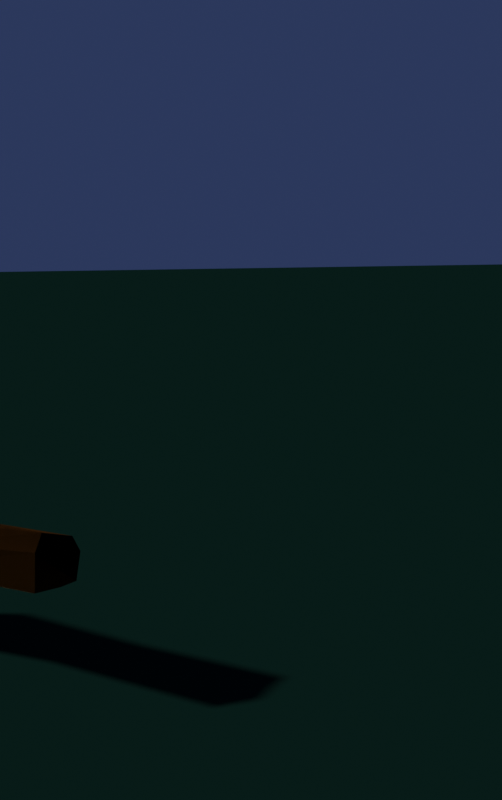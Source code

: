 # Source: campfire.blend  (saved by Blender 2.92.15; exported with 4.5.12 LTS)
import bpy
from mathutils import Matrix  # noqa: F401  (used for matrix-valued properties, if any)

bpy.ops.wm.read_factory_settings(use_empty=True)
scene = bpy.context.scene
scene.name = 'Scene'

# ---- collections
col_campfire = bpy.data.collections.new('Campfire'); scene.collection.children.link(col_campfire)
col_woodpile = bpy.data.collections.new('Woodpile'); scene.collection.children.link(col_woodpile)

# ---- materials (node trees are filled in below, after node groups)
mat_grass = bpy.data.materials.new('Grass')
mat_grass.use_transparent_shadow = False
mat_inscriptionmaterial = bpy.data.materials.new('InscriptionMaterial')
mat_inscriptionmaterial.use_transparent_shadow = False
mat_brownwood = bpy.data.materials.new('BrownWood')
mat_brownwood.use_transparent_shadow = False

# ---- material node trees
mat_grass.use_nodes = True; mat_grass.node_tree.nodes.clear()
_N = mat_grass.node_tree.nodes; _L = mat_grass.node_tree.links
n0 = _N.new('ShaderNodeOutputMaterial'); n0.name = 'Material Output'; n0.location = (300, 300)
n1 = _N.new('ShaderNodeBsdfPrincipled'); n1.name = 'Principled BSDF'; n1.location = (10, 300)
n1.distribution = 'GGX'
n1.subsurface_method = 'BURLEY'
n1.inputs[0].default_value = (0.0032, 0.01661, 0.01263, 1.0)
n1.inputs[2].default_value = 1.0
n1.inputs[3].default_value = 1.45
n1.inputs[13].default_value = 0.0
n1.inputs[27].default_value = (0.0, 0.0, 0.0, 1.0)
n1.inputs[28].default_value = 1.0
_L.new(n1.outputs[0], n0.inputs[0])
n0.is_active_output = True
mat_inscriptionmaterial.use_nodes = True; mat_inscriptionmaterial.node_tree.nodes.clear()
_N = mat_inscriptionmaterial.node_tree.nodes; _L = mat_inscriptionmaterial.node_tree.links
n0 = _N.new('ShaderNodeBsdfPrincipled'); n0.name = 'Principled BSDF'; n0.location = (10, 300)
n0.distribution = 'GGX'
n0.subsurface_method = 'BURLEY'
n0.inputs[0].default_value = (0.8344, 0.6028, 0.194, 1.0)
n0.inputs[2].default_value = 1.0
n0.inputs[3].default_value = 1.45
n0.inputs[13].default_value = 0.0
n0.inputs[27].default_value = (0.0, 0.0, 0.0, 1.0)
n0.inputs[28].default_value = 1.0
n1 = _N.new('ShaderNodeOutputMaterial'); n1.name = 'Material Output'; n1.location = (300, 300)
_L.new(n0.outputs[0], n1.inputs[0])
n1.is_active_output = True
mat_brownwood.use_nodes = True; mat_brownwood.node_tree.nodes.clear()
_N = mat_brownwood.node_tree.nodes; _L = mat_brownwood.node_tree.links
n0 = _N.new('ShaderNodeOutputMaterial'); n0.name = 'Material Output'; n0.location = (300, 300)
n1 = _N.new('ShaderNodeBsdfPrincipled'); n1.name = 'Principled BSDF'; n1.location = (10, 300)
n1.distribution = 'GGX'
n1.subsurface_method = 'BURLEY'
n1.inputs[0].default_value = (0.06072, 0.02314, 0.003701, 1.0)
n1.inputs[2].default_value = 1.0
n1.inputs[3].default_value = 1.45
n1.inputs[13].default_value = 0.0
n1.inputs[27].default_value = (0.0, 0.0, 0.0, 1.0)
n1.inputs[28].default_value = 1.0
_L.new(n1.outputs[0], n0.inputs[0])
n0.is_active_output = True

# ---- world
world_world = bpy.data.worlds.new('World'); scene.world = world_world
world_world.use_nodes = True; world_world.node_tree.nodes.clear()
_N = world_world.node_tree.nodes; _L = world_world.node_tree.links
n0 = _N.new('ShaderNodeOutputWorld'); n0.name = 'World Output'; n0.location = (300, 300)
n1 = _N.new('ShaderNodeBackground'); n1.name = 'Background'; n1.location = (10, 300)
n1.inputs[0].default_value = (0.02228, 0.03412, 0.08534, 1.0)
_L.new(n1.outputs[0], n0.inputs[0])
n0.is_active_output = True
world_world.color = (0.0627, 0.0627, 0.1961)
world_world.use_sun_shadow = False
world_world.sun_shadow_jitter_overblur = 0.0

# ---- cameras
cam_camera = bpy.data.cameras.new('Camera')
cam_camera.clip_end = 100.0
cam_camera.ortho_scale = 7.314

# ---- meshes
me_plane = bpy.data.meshes.new('Plane')
me_plane.from_pydata([(-1.0, -1.0, 0.0), (1.0, -1.0, 0.0), (-1.0, 1.0, 0.0), (1.0, 1.0, 0.0)], [], [(0, 1, 3, 2)])
_uv = me_plane.uv_layers.new(name='UVMap')
_uv.uv.foreach_set('vector', [0.0, 0.0, 1.0, 0.0, 1.0, 1.0, 0.0, 1.0])
me_plane.materials.append(mat_grass)
me_plane.use_remesh_fix_poles = True
me_plane.use_remesh_preserve_attributes = False
me_plane.use_mirror_vertex_groups = False
me_plane.update()
me_plane_001 = bpy.data.meshes.new('Plane.001')
me_plane_001.from_pydata([(-1.0, -1.0, 0.0), (1.0, -1.0, 0.0), (-1.0, 1.0, 0.0), (1.0, 1.0, 0.0)], [], [(0, 1, 3, 2)])
_uv = me_plane_001.uv_layers.new(name='UVMap')
_uv.uv.foreach_set('vector', [2.98e-08, 1.0, 0.0, 2.98e-08, 1.0, 0.0, 1.0, 1.0])
me_plane_001.materials.append(mat_inscriptionmaterial)
me_plane_001.use_remesh_fix_poles = True
me_plane_001.use_remesh_preserve_attributes = False
me_plane_001.use_mirror_vertex_groups = False
me_plane_001.update()
me_log = bpy.data.meshes.new('Log')
me_log.from_pydata([], [], [])
me_log.materials.append(None)
me_log.update()
me_flatlog = bpy.data.meshes.new('FlatLog')
me_flatlog.from_pydata([(-0.3122, 0.004893, -0.03012), (0.3106, -0.001338, 0.01966), (-0.3519, -0.0713, -0.07297), (0.3681, -0.07747, -0.02465), (-0.3803, -0.04439, 0.02815), (0.3717, -0.001714, -0.03768), (-0.03551, -0.04977, -0.05213), (0.1099, -0.05821, 0.027), (-0.00077, 0.0488, 0.009473), (0.3655, -0.06863, 0.05549), (0.3441, -0.01994, 0.07843), (-0.3525, 0.07779, -0.01599), (0.0807, 0.05557, -0.02343), (-0.3697, 0.06701, -0.06947), (0.3669, 0.07267, 0.01368), (-0.002606, 0.04178, 0.04524), (-0.347, 0.01816, -0.07091), (0.3702, 0.0516, -0.04356), (0.3677, 0.04687, 0.0549), (-0.3468, 0.05524, 0.04323)], [], [(0, 16, 2), (0, 2, 4), (1, 9, 3), (9, 7, 6), (0, 4, 19), (1, 14, 18), (14, 12, 18), (12, 13, 11), (15, 18, 8), (11, 15, 8), (1, 3, 5), (1, 10, 9), (7, 9, 10), (1, 18, 10), (10, 15, 19), (0, 11, 13), (1, 17, 14), (12, 14, 17), (0, 13, 16), (1, 5, 17), (12, 8, 18), (19, 15, 11), (4, 10, 19), (4, 7, 10), (3, 9, 6), (6, 7, 4, 2), (10, 18, 15), (0, 19, 11), (12, 11, 8)])
_uv = me_flatlog.uv_layers.new(name='UVMap')
_uv.uv.foreach_set('vector', [0.75, 0.25, 0.7118, 0.4675, 0.9586, 0.3319, 0.75, 0.25, 0.9586, 0.3319, 0.8371, 0.04151, 0.25, 0.25, 0.42, 0.08324, 0.4616, 0.3185, 0.6267, 1.0, 0.61, 0.75, 0.7897, 0.7499, 0.75, 0.25, 0.8371, 0.04151, 0.5803, 0.08029, 0.25, 0.25, 0.01101, 0.2492, 0.08029, 0.08029, 0.2506, 1.0, 0.1818, 0.75, 0.3749, 0.9996, 0.1818, 0.75, 0.1791, 0.5, 0.2818, 0.5, 0.3751, 0.7504, 0.3749, 0.9996, 0.3277, 0.7498, 0.2818, 0.5, 0.3751, 0.7504, 0.3277, 0.7498, 0.25, 0.25, 0.4616, 0.3185, 0.2523, 0.489, 0.25, 0.25, 0.2569, 0.007139, 0.42, 0.08324, 0.61, 0.75, 0.6267, 1.0, 0.5051, 0.9991, 0.25, 0.25, 0.08029, 0.08029, 0.2569, 0.007139, 0.5051, 0.9991, 0.3751, 0.7504, 0.3753, 0.5012, 0.75, 0.25, 0.5279, 0.2068, 0.5499, 0.3462, 0.25, 0.25, 0.09247, 0.4248, 0.01101, 0.2492, 0.1818, 0.75, 0.2506, 1.0, 0.116, 1.0, 0.75, 0.25, 0.5499, 0.3462, 0.7118, 0.4675, 0.25, 0.25, 0.2523, 0.489, 0.09247, 0.4248, 0.1818, 0.75, 0.3277, 0.7498, 0.3749, 0.9996, 0.3753, 0.5012, 0.3751, 0.7504, 0.2818, 0.5, 0.5641, 0.5, 0.5051, 0.9991, 0.3753, 0.5012, 0.5641, 0.5, 0.61, 0.75, 0.5051, 0.9991, 0.8004, 1.0, 0.6267, 1.0, 0.7897, 0.7499, 0.7897, 0.7499, 0.61, 0.75, 0.5641, 0.5, 0.8104, 0.5, 0.5051, 0.9991, 0.3749, 0.9996, 0.3751, 0.7504, 0.75, 0.25, 0.5803, 0.08029, 0.5279, 0.2068, 0.1818, 0.75, 0.2818, 0.5, 0.3277, 0.7498])
me_flatlog.materials.append(mat_brownwood)
me_flatlog.use_remesh_fix_poles = True
me_flatlog.use_remesh_preserve_attributes = False
me_flatlog.use_mirror_vertex_groups = False
me_flatlog.update()
me_inscriptionsurface = bpy.data.meshes.new('InscriptionSurface')
me_inscriptionsurface.from_pydata([(-0.3519, -0.0713, -0.07297), (0.3681, -0.07747, -0.02465), (0.3717, -0.001714, -0.03768), (-0.03551, -0.04977, -0.05213), (0.0807, 0.05557, -0.02343), (-0.3697, 0.06701, -0.06947), (-0.347, 0.01816, -0.07091), (0.3702, 0.0516, -0.04356)], [], [(3, 0, 6, 5, 4, 7, 2, 1)])
_uv = me_inscriptionsurface.uv_layers.new(name='UVMap')
_uv.uv.foreach_set('vector', [0.4564, 0.8225, 0.02483, 0.9935, 0.03401, 0.3449, 0.004763, 0.002343, 0.5988, 0.1358, 0.9744, 0.07739, 0.9779, 0.455, 0.9729, 0.9992])
me_inscriptionsurface.materials.append(mat_inscriptionmaterial)
me_inscriptionsurface.use_remesh_fix_poles = True
me_inscriptionsurface.use_remesh_preserve_attributes = False
me_inscriptionsurface.use_mirror_vertex_groups = False
me_inscriptionsurface.update()

# ---- objects
ob_ground = bpy.data.objects.new('Ground', me_plane)
ob_camera = bpy.data.objects.new('Camera', cam_camera)
ob_summoningdisplay = bpy.data.objects.new('SummoningDisplay', me_plane_001)
ob_log_001 = bpy.data.objects.new('Log.001', me_log)
ob_log_002 = bpy.data.objects.new('Log.002', me_log)
ob_log_003 = bpy.data.objects.new('Log.003', me_log)
ob_log_004 = bpy.data.objects.new('Log.004', me_log)
ob_log_005 = bpy.data.objects.new('Log.005', me_log)
ob_log_006 = bpy.data.objects.new('Log.006', me_log)
ob_log_007 = bpy.data.objects.new('Log.007', me_log)
ob_log_008 = bpy.data.objects.new('Log.008', me_log)
ob_log_009 = bpy.data.objects.new('Log.009', me_log)
ob_animlog = bpy.data.objects.new('AnimLog', me_flatlog)
ob_inscriptionsurface = bpy.data.objects.new('InscriptionSurface', me_inscriptionsurface)
ob_animlogproxy = bpy.data.objects.new('AnimLogProxy', me_flatlog)
ob_campfirebb = bpy.data.objects.new('CampfireBB', None)

# ---- transforms, parenting, visibility, modifiers, constraints
ob_ground.location = (1.029, -0.7874, -1.49e-08)
ob_ground.rotation_euler = (0.0, -0.0, 0.547)
ob_ground.scale = (7.796, 7.796, 7.796)
ob_ground.hide_select = True
ob_ground.lineart.crease_threshold = 0.0
ob_camera.location = (3.318, 1.408, 1.134)
ob_camera.rotation_euler = (1.35, -1.091e-05, 1.974)
ob_camera.lock_rotations_4d = False
ob_camera.empty_display_type = 'ARROWS'
ob_camera.color = (0.0, 0.0, 0.0, 0.0)
ob_camera.display_type = 'WIRE'
ob_camera.lineart.crease_threshold = 0.0
ob_summoningdisplay.location = (0.1638, 0.03837, -0.1855)
ob_summoningdisplay.rotation_euler = (-6.527e-08, 1.628, 0.4197)
ob_summoningdisplay.scale = (0.1362, 0.1362, 0.3911)
ob_summoningdisplay.lineart.crease_threshold = 0.0
ob_log_001.location = (0.1804, -0.003186, 0.2614)
ob_log_001.rotation_euler = (0.0, 0.9085, 0.0)
ob_log_001.lineart.crease_threshold = 0.0
ob_log_002.location = (-0.2964, -0.003186, 0.3663)
ob_log_002.rotation_euler = (-0.0, 2.303, -0.0)
ob_log_002.lineart.crease_threshold = 0.0
ob_log_003.location = (0.01462, 0.3078, 0.3471)
ob_log_003.rotation_euler = (-0.0, 2.303, -1.556)
ob_log_003.lineart.crease_threshold = 0.0
ob_log_004.location = (0.01793, -0.3142, 0.3471)
ob_log_004.rotation_euler = (-0.0, 2.303, 1.62)
ob_log_004.lineart.crease_threshold = 0.0
ob_log_005.location = (1.452, -0.1185, 0.02074)
ob_log_005.rotation_euler = (-0.9317, -0.005627, 4.615)
ob_log_005.lineart.crease_threshold = 0.0
ob_log_006.location = (1.588, -0.1311, 0.02491)
ob_log_006.rotation_euler = (0.9767, -0.02474, 1.461)
ob_log_006.lineart.crease_threshold = 0.0
ob_log_007.location = (1.594, -0.1317, 0.1154)
ob_log_007.rotation_euler = (0.0, -0.0, 4.613)
ob_log_007.lineart.crease_threshold = 0.0
ob_log_008.location = (1.435, -0.1169, 0.1287)
ob_log_008.rotation_euler = (0.0, -0.0, 1.464)
ob_log_008.lineart.crease_threshold = 0.0
ob_log_009.location = (1.387, -0.1124, -0.001132)
ob_log_009.rotation_euler = (0.0, -0.0, 4.613)
ob_log_009.lineart.crease_threshold = 0.0
ob_animlog.location = (1.505, -0.1352, 0.3165)
ob_animlog.rotation_euler = (0.0, -0.0, 1.478)
ob_animlog.lineart.crease_threshold = 0.0
ob_inscriptionsurface.parent = ob_animlog
ob_inscriptionsurface.matrix_parent_inverse = Matrix(((0.0927, 0.9957, -0.0, -0.004929), (-0.9957, 0.0927, 0.0, 1.511), (-0.0, -0.0, 1.0, -0.3165), (-0.0, 0.0, -0.0, 1.0)))
ob_inscriptionsurface.location = (1.505, -0.1352, 0.3165)
ob_inscriptionsurface.rotation_euler = (0.0, -0.0, 1.478)
ob_inscriptionsurface.lineart.crease_threshold = 0.0
ob_animlogproxy.location = (1.505, -0.1352, 0.3165)
ob_animlogproxy.rotation_euler = (0.0, -0.0, 1.478)
ob_animlogproxy.lineart.crease_threshold = 0.0
ob_campfirebb.location = (0.01163, -0.007068, 0.3456)
ob_campfirebb.rotation_euler = (0.0, -0.0, 0.3979)
ob_campfirebb.scale = (0.3649, 0.333, 0.3529)
ob_campfirebb.empty_display_type = 'CUBE'
ob_campfirebb.lineart.crease_threshold = 0.0

# ---- collection membership
scene.collection.objects.link(ob_ground)
scene.collection.objects.link(ob_camera)
scene.collection.objects.link(ob_summoningdisplay)
col_campfire.objects.link(ob_log_001)
col_campfire.objects.link(ob_log_002)
col_campfire.objects.link(ob_log_003)
col_campfire.objects.link(ob_log_004)
col_woodpile.objects.link(ob_log_005)
col_woodpile.objects.link(ob_log_006)
col_woodpile.objects.link(ob_log_007)
col_woodpile.objects.link(ob_log_008)
col_woodpile.objects.link(ob_log_009)
col_woodpile.objects.link(ob_animlog)
col_woodpile.objects.link(ob_inscriptionsurface)
col_woodpile.objects.link(ob_animlogproxy)
col_woodpile.objects.link(ob_campfirebb)

# ---- scene / render settings (as saved in the file)
scene.camera = ob_camera
scene.frame_start = 1; scene.frame_end = 150; scene.frame_set(0)
scene.render.engine = 'BLENDER_EEVEE_NEXT'
scene.render.resolution_x = 375
scene.render.resolution_y = 598
scene.render.fps = 60
scene.cycles.use_denoising = False
scene.cycles.samples = 128
scene.cycles.sampling_pattern = 'TABULATED_SOBOL'
scene.cycles.use_adaptive_sampling = False
scene.cycles.use_light_tree = False
scene.view_settings.view_transform = 'Filmic'
bpy.context.view_layer.update()

# ---- added for rendering (the .blend has no usable light): sun
light_auto_sun = bpy.data.lights.new('AutoSun', 'SUN')
light_auto_sun.energy = 3.0
light_auto_sun.angle = 0.0523599
ob_auto_sun = bpy.data.objects.new('AutoSun', light_auto_sun)
scene.collection.objects.link(ob_auto_sun)
ob_auto_sun.rotation_euler = (0.872665, 0.174533, 0.523599)
bpy.context.view_layer.update()
